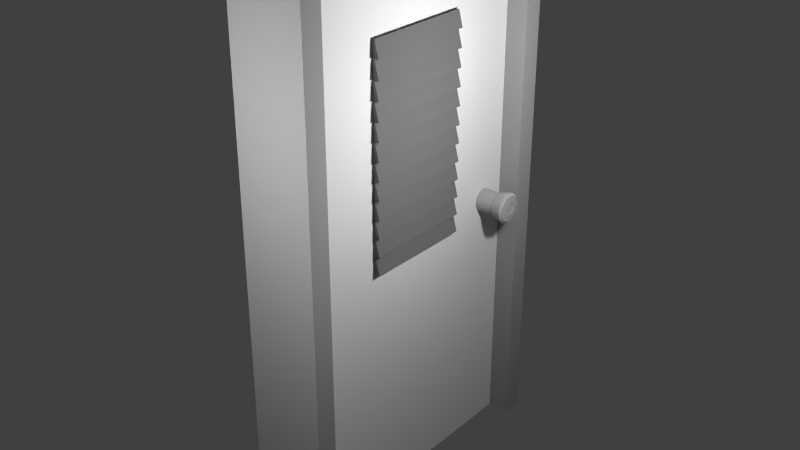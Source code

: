 # Source: LabDoorFlippedNormals.blend  (saved by Blender 2.74.0; exported with 4.5.12 LTS)
import bpy
from mathutils import Matrix  # noqa: F401  (used for matrix-valued properties, if any)

bpy.ops.wm.read_factory_settings(use_empty=True)
scene = bpy.context.scene
scene.name = 'Scene'

# ---- collections
col_collection_1 = bpy.data.collections.new('Collection 1'); scene.collection.children.link(col_collection_1)

# ---- materials (node trees are filled in below, after node groups)
mat_windowshades = bpy.data.materials.new('WindowShades')
mat_windowshades.alpha_threshold = 0.0
mat_windowshades.use_transparent_shadow = False
mat_windowshades.diffuse_color = (0.1734, 0.1734, 0.1734, 1.0)
mat_windowshades.roughness = 0.5
mat_doorknob = bpy.data.materials.new('doorknob')
mat_doorknob.alpha_threshold = 0.0
mat_doorknob.use_transparent_shadow = False
mat_doorknob.diffuse_color = (0.42, 0.42, 0.42, 1.0)
mat_doorknob.roughness = 0.5
mat_maindoor = bpy.data.materials.new('maindoor')
mat_maindoor.alpha_threshold = 0.0
mat_maindoor.use_transparent_shadow = False
mat_maindoor.roughness = 0.5
mat_doorframe = bpy.data.materials.new('doorframe')
mat_doorframe.alpha_threshold = 0.0
mat_doorframe.use_transparent_shadow = False
mat_doorframe.diffuse_color = (0.3672, 0.3672, 0.3672, 1.0)
mat_doorframe.roughness = 0.5

# ---- material node trees

# ---- world
world_world = bpy.data.worlds.new('World'); scene.world = world_world
world_world.color = (0.05088, 0.05088, 0.05088)
world_world.use_sun_shadow = False
world_world.sun_shadow_jitter_overblur = 0.0
world_world.cycles.sampling_method = 'MANUAL'
world_world.cycles.sample_map_resolution = 256

# ---- lights
light_point_004 = bpy.data.lights.new('Point.004', 'POINT')
light_point_004.transmission_factor = 0.0
light_point_004.energy = 100.0
light_point_004.shadow_buffer_clip_start = 0.5
light_point_004.shadow_soft_size = 0.1
light_point_004.shadow_maximum_resolution = 0.006
light_point_004.use_absolute_resolution = True
light_point_004.cycles.use_multiple_importance_sampling = False
light_point_003 = bpy.data.lights.new('Point.003', 'POINT')
light_point_003.transmission_factor = 0.0
light_point_003.energy = 100.0
light_point_003.shadow_buffer_clip_start = 0.5
light_point_003.shadow_soft_size = 0.1
light_point_003.shadow_maximum_resolution = 0.006
light_point_003.use_absolute_resolution = True
light_point_003.cycles.use_multiple_importance_sampling = False
light_point_002 = bpy.data.lights.new('Point.002', 'POINT')
light_point_002.transmission_factor = 0.0
light_point_002.energy = 100.0
light_point_002.shadow_buffer_clip_start = 0.5
light_point_002.shadow_soft_size = 0.1
light_point_002.shadow_maximum_resolution = 0.006
light_point_002.use_absolute_resolution = True
light_point_002.cycles.use_multiple_importance_sampling = False
light_point_001 = bpy.data.lights.new('Point.001', 'POINT')
light_point_001.transmission_factor = 0.0
light_point_001.energy = 100.0
light_point_001.shadow_buffer_clip_start = 0.5
light_point_001.shadow_soft_size = 0.1
light_point_001.shadow_maximum_resolution = 0.006
light_point_001.use_absolute_resolution = True
light_point_001.cycles.use_multiple_importance_sampling = False
light_point = bpy.data.lights.new('Point', 'POINT')
light_point.transmission_factor = 0.0
light_point.energy = 100.0
light_point.shadow_buffer_clip_start = 0.5
light_point.shadow_soft_size = 0.1
light_point.shadow_maximum_resolution = 0.006
light_point.use_absolute_resolution = True
light_point.cycles.use_multiple_importance_sampling = False

# ---- meshes
me_cube_002 = bpy.data.meshes.new('Cube.002')
me_cube_002.from_pydata([(0.1398, 0.4093, -0.09065), (0.1398, 0.4093, 1.498), (0.1428, 0.409, -0.09065), (0.1428, 0.409, 1.498), (0.1456, 0.4082, -0.09065), (0.1456, 0.4082, 1.498), (0.1483, 0.4068, -0.09065), (0.1483, 0.4068, 1.498), (0.1506, 0.4049, -0.09065), (0.1506, 0.4049, 1.498), (0.1525, 0.4026, -0.09065), (0.1525, 0.4026, 1.498), (0.1539, 0.3999, -0.09065), (0.1539, 0.3999, 1.498), (0.1548, 0.3971, -0.09065), (0.1548, 0.3971, 1.498), (0.155, 0.3941, -0.09065), (0.155, 0.3941, 1.498), (0.1548, 0.3911, -0.09065), (0.1548, 0.3911, 1.498), (0.1539, 0.3883, -0.09065), (0.1539, 0.3883, 1.498), (0.1525, 0.3856, -0.09065), (0.1525, 0.3856, 1.498), (0.1506, 0.3833, -0.09065), (0.1506, 0.3833, 1.498), (0.1483, 0.3814, -0.09065), (0.1483, 0.3814, 1.498), (0.1456, 0.38, -0.09065), (0.1456, 0.38, 1.498), (0.1428, 0.3791, -0.09065), (0.1428, 0.3791, 1.498), (0.1398, 0.3788, -0.09065), (0.1398, 0.3788, 1.498), (0.1368, 0.3791, -0.09065), (0.1368, 0.3791, 1.498), (0.134, 0.38, -0.09065), (0.134, 0.38, 1.498), (0.1313, 0.3814, -0.09065), (0.1313, 0.3814, 1.498), (0.129, 0.3833, -0.09065), (0.129, 0.3833, 1.498), (0.1271, 0.3856, -0.09065), (0.1271, 0.3856, 1.498), (0.1257, 0.3883, -0.09065), (0.1257, 0.3883, 1.498), (0.1248, 0.3911, -0.09065), (0.1248, 0.3911, 1.498), (0.1245, 0.3941, -0.09065), (0.1245, 0.3941, 1.498), (0.1248, 0.3971, -0.09065), (0.1248, 0.3971, 1.498), (0.1257, 0.3999, -0.09065), (0.1257, 0.3999, 1.498), (0.1271, 0.4026, -0.09065), (0.1271, 0.4026, 1.498), (0.129, 0.4049, -0.09065), (0.129, 0.4049, 1.498), (0.1313, 0.4068, -0.09065), (0.1313, 0.4068, 1.498), (0.134, 0.4082, -0.09065), (0.134, 0.4082, 1.498), (0.1368, 0.409, -0.09065), (0.1368, 0.409, 1.498), (0.1398, -0.3805, -0.09065), (0.1398, -0.3805, 1.498), (0.1428, -0.3808, -0.09065), (0.1428, -0.3808, 1.498), (0.1456, -0.3817, -0.09065), (0.1456, -0.3817, 1.498), (0.1483, -0.3831, -0.09065), (0.1483, -0.3831, 1.498), (0.1506, -0.385, -0.09065), (0.1506, -0.385, 1.498), (0.1525, -0.3873, -0.09065), (0.1525, -0.3873, 1.498), (0.1539, -0.3899, -0.09065), (0.1539, -0.3899, 1.498), (0.1548, -0.3928, -0.09065), (0.1548, -0.3928, 1.498), (0.155, -0.3957, -0.09065), (0.155, -0.3957, 1.498), (0.1548, -0.3987, -0.09065), (0.1548, -0.3987, 1.498), (0.1539, -0.4016, -0.09065), (0.1539, -0.4016, 1.498), (0.1525, -0.4042, -0.09065), (0.1525, -0.4042, 1.498), (0.1506, -0.4065, -0.09065), (0.1506, -0.4065, 1.498), (0.1483, -0.4084, -0.09065), (0.1483, -0.4084, 1.498), (0.1456, -0.4098, -0.09065), (0.1456, -0.4098, 1.498), (0.1428, -0.4107, -0.09065), (0.1428, -0.4107, 1.498), (0.1398, -0.411, -0.09065), (0.1398, -0.411, 1.498), (0.1368, -0.4107, -0.09065), (0.1368, -0.4107, 1.498), (0.134, -0.4098, -0.09065), (0.134, -0.4098, 1.498), (0.1313, -0.4084, -0.09065), (0.1313, -0.4084, 1.498), (0.129, -0.4065, -0.09065), (0.129, -0.4065, 1.498), (0.1271, -0.4042, -0.09065), (0.1271, -0.4042, 1.498), (0.1257, -0.4016, -0.09065), (0.1257, -0.4016, 1.498), (0.1248, -0.3987, -0.09065), (0.1248, -0.3987, 1.498), (0.1245, -0.3957, -0.09065), (0.1245, -0.3957, 1.498), (0.1248, -0.3928, -0.09065), (0.1248, -0.3928, 1.498), (0.1257, -0.3899, -0.09065), (0.1257, -0.3899, 1.498), (0.1271, -0.3873, -0.09065), (0.1271, -0.3873, 1.498), (0.129, -0.385, -0.09065), (0.129, -0.385, 1.498), (0.1313, -0.3831, -0.09065), (0.1313, -0.3831, 1.498), (0.134, -0.3817, -0.09065), (0.134, -0.3817, 1.498), (0.1368, -0.3808, -0.09065), (0.1368, -0.3808, 1.498), (0.1522, -0.4158, 1.51), (0.1293, -0.4158, 1.503), (0.1522, 0.4158, 1.51), (0.1293, 0.4158, 1.503), (0.1842, -0.4158, 1.39), (0.1613, -0.4158, 1.384), (0.1842, 0.4158, 1.39), (0.1613, 0.4158, 1.384), (0.1515, -0.4158, 1.375), (0.1286, -0.4158, 1.369), (0.1515, 0.4158, 1.375), (0.1286, 0.4158, 1.369), (0.1836, -0.4158, 1.255), (0.1607, -0.4158, 1.249), (0.1836, 0.4158, 1.255), (0.1607, 0.4158, 1.249), (0.1508, -0.4158, 1.24), (0.1279, -0.4158, 1.234), (0.1508, 0.4158, 1.24), (0.1279, 0.4158, 1.234), (0.1829, -0.4158, 1.12), (0.16, -0.4158, 1.114), (0.1829, 0.4158, 1.12), (0.16, 0.4158, 1.114), (0.1501, -0.4158, 1.105), (0.1272, -0.4158, 1.099), (0.1501, 0.4158, 1.105), (0.1272, 0.4158, 1.099), (0.1822, -0.4158, 0.9853), (0.1593, -0.4158, 0.9791), (0.1822, 0.4158, 0.9853), (0.1593, 0.4158, 0.9791), (0.1495, -0.4158, 0.9701), (0.1266, -0.4158, 0.9639), (0.1495, 0.4158, 0.9701), (0.1266, 0.4158, 0.9639), (0.1815, -0.4158, 0.8504), (0.1586, -0.4158, 0.8443), (0.1815, 0.4158, 0.8504), (0.1586, 0.4158, 0.8443), (0.1488, -0.4158, 0.8352), (0.1259, -0.4158, 0.8291), (0.1488, 0.4158, 0.8352), (0.1259, 0.4158, 0.8291), (0.1809, -0.4158, 0.7155), (0.158, -0.4158, 0.7094), (0.1809, 0.4158, 0.7155), (0.158, 0.4158, 0.7094), (0.1481, -0.4158, 0.7003), (0.1252, -0.4158, 0.6942), (0.1481, 0.4158, 0.7003), (0.1252, 0.4158, 0.6942), (0.1802, -0.4158, 0.5806), (0.1573, -0.4158, 0.5745), (0.1802, 0.4158, 0.5806), (0.1573, 0.4158, 0.5745), (0.1474, -0.4158, 0.5655), (0.1245, -0.4158, 0.5593), (0.1474, 0.4158, 0.5655), (0.1245, 0.4158, 0.5593), (0.1795, -0.4158, 0.4458), (0.1566, -0.4158, 0.4396), (0.1795, 0.4158, 0.4458), (0.1566, 0.4158, 0.4396), (0.1468, -0.4158, 0.4306), (0.1238, -0.4158, 0.4244), (0.1468, 0.4158, 0.4306), (0.1238, 0.4158, 0.4244), (0.1788, -0.4158, 0.3109), (0.1559, -0.4158, 0.3048), (0.1788, 0.4158, 0.3109), (0.1559, 0.4158, 0.3048), (0.1461, -0.4158, 0.2957), (0.1232, -0.4158, 0.2896), (0.1461, 0.4158, 0.2957), (0.1232, 0.4158, 0.2896), (0.1781, -0.4158, 0.176), (0.1552, -0.4158, 0.1699), (0.1781, 0.4158, 0.176), (0.1552, 0.4158, 0.1699), (0.1454, -0.4158, 0.1608), (0.1225, -0.4158, 0.1547), (0.1454, 0.4158, 0.1608), (0.1225, 0.4158, 0.1547), (0.1775, -0.4158, 0.04114), (0.1546, -0.4158, 0.035), (0.1775, 0.4158, 0.04114), (0.1546, 0.4158, 0.035), (0.1447, -0.4158, 0.02595), (0.1218, -0.4158, 0.01981), (0.1447, 0.4158, 0.02595), (0.1218, 0.4158, 0.01981), (0.1768, -0.4158, -0.09374), (0.1539, -0.4158, -0.09987), (0.1768, 0.4158, -0.09374), (0.1539, 0.4158, -0.09987), (-0.3655, 0.8783, 0.0), (0.2622, 0.8783, -2.384e-07), (-0.3655, 0.8767, -0.01677), (0.2622, 0.8767, -0.01677), (-0.3655, 0.8718, -0.03289), (0.2622, 0.8718, -0.03289), (-0.3655, 0.8638, -0.04775), (0.2622, 0.8638, -0.04775), (-0.3655, 0.8531, -0.06077), (0.2622, 0.8531, -0.06077), (-0.3655, 0.8401, -0.07146), (0.2622, 0.8401, -0.07146), (-0.3655, 0.8253, -0.0794), (0.2622, 0.8253, -0.0794), (-0.3655, 0.8091, -0.08429), (0.2622, 0.8091, -0.08429), (-0.3655, 0.7924, -0.08594), (0.2622, 0.7924, -0.08594), (-0.3655, 0.7756, -0.08429), (0.2622, 0.7756, -0.08429), (-0.3655, 0.7595, -0.0794), (0.2622, 0.7595, -0.0794), (-0.3655, 0.7446, -0.07146), (0.2622, 0.7446, -0.07146), (-0.3655, 0.7316, -0.06077), (0.2622, 0.7316, -0.06077), (-0.3655, 0.7209, -0.04775), (0.2622, 0.7209, -0.04775), (-0.3655, 0.713, -0.03289), (0.2622, 0.713, -0.03289), (-0.3655, 0.7081, -0.01677), (0.2622, 0.7081, -0.01677), (-0.3655, 0.7064, 0.0), (0.2622, 0.7064, -1.192e-07), (-0.3655, 0.7081, 0.01677), (0.2622, 0.7081, 0.01677), (-0.3655, 0.713, 0.03289), (0.2622, 0.713, 0.03289), (-0.3655, 0.7209, 0.04775), (0.2622, 0.7209, 0.04775), (-0.3655, 0.7316, 0.06077), (0.2622, 0.7316, 0.06077), (-0.3655, 0.7446, 0.07146), (0.2622, 0.7446, 0.07146), (-0.3655, 0.7595, 0.0794), (0.2622, 0.7595, 0.0794), (-0.3655, 0.7756, 0.08429), (0.2622, 0.7756, 0.08429), (-0.3655, 0.7924, 0.08594), (0.2622, 0.7924, 0.08594), (-0.3655, 0.8091, 0.08429), (0.2622, 0.8091, 0.08429), (-0.3655, 0.8253, 0.0794), (0.2622, 0.8253, 0.0794), (-0.3655, 0.8401, 0.07146), (0.2622, 0.8401, 0.07146), (-0.3655, 0.8531, 0.06077), (0.2622, 0.8531, 0.06077), (-0.3655, 0.8638, 0.04775), (0.2622, 0.8638, 0.04775), (-0.3655, 0.8718, 0.03289), (0.2622, 0.8718, 0.03289), (-0.3655, 0.8767, 0.01677), (0.2622, 0.8767, 0.01677), (0.2754, 0.8891, -2.384e-07), (0.2754, 0.8873, -0.01887), (0.2754, 0.8818, -0.03702), (0.2754, 0.8728, -0.05375), (0.2754, 0.8608, -0.06841), (0.2754, 0.8461, -0.08044), (0.2754, 0.8294, -0.08938), (0.2754, 0.8112, -0.09489), (0.2754, 0.7924, -0.09675), (0.2754, 0.7735, -0.09489), (0.2754, 0.7553, -0.08938), (0.2754, 0.7386, -0.08044), (0.2754, 0.724, -0.06841), (0.2754, 0.7119, -0.05375), (0.2754, 0.703, -0.03702), (0.2754, 0.6975, -0.01887), (0.2754, 0.6956, -2.384e-07), (0.2754, 0.6975, 0.01887), (0.2754, 0.703, 0.03702), (0.2754, 0.7119, 0.05375), (0.2754, 0.724, 0.06841), (0.2754, 0.7386, 0.08044), (0.2754, 0.7553, 0.08938), (0.2754, 0.7735, 0.09489), (0.2754, 0.7924, 0.09675), (0.2754, 0.8112, 0.09489), (0.2754, 0.8294, 0.08938), (0.2754, 0.8461, 0.08044), (0.2754, 0.8608, 0.06841), (0.2754, 0.8728, 0.05375), (0.2754, 0.8818, 0.03702), (0.2754, 0.8873, 0.01887), (0.3502, 0.9068, -1.192e-07), (0.3502, 0.9046, -0.02233), (0.3502, 0.8981, -0.04379), (0.3502, 0.8875, -0.06358), (0.3502, 0.8733, -0.08092), (0.3502, 0.8559, -0.09515), (0.3502, 0.8362, -0.1057), (0.3502, 0.8147, -0.1122), (0.3502, 0.7924, -0.1144), (0.3502, 0.77, -0.1122), (0.3502, 0.7486, -0.1057), (0.3502, 0.7288, -0.09515), (0.3502, 0.7115, -0.08092), (0.3502, 0.6972, -0.06358), (0.3502, 0.6866, -0.04379), (0.3502, 0.6801, -0.02233), (0.3502, 0.6779, -1.192e-07), (0.3502, 0.6801, 0.02232), (0.3502, 0.6866, 0.04379), (0.3502, 0.6972, 0.06358), (0.3502, 0.7115, 0.08092), (0.3502, 0.7288, 0.09515), (0.3502, 0.7486, 0.1057), (0.3502, 0.77, 0.1122), (0.3502, 0.7924, 0.1144), (0.3502, 0.8147, 0.1122), (0.3502, 0.8362, 0.1057), (0.3502, 0.8559, 0.09515), (0.3502, 0.8733, 0.08092), (0.3502, 0.8875, 0.06358), (0.3502, 0.8981, 0.04379), (0.3502, 0.9046, 0.02232), (0.367, 0.8901, -2.384e-07), (0.367, 0.8882, -0.01906), (0.367, 0.8827, -0.0374), (0.367, 0.8736, -0.05429), (0.367, 0.8615, -0.0691), (0.367, 0.8467, -0.08125), (0.367, 0.8298, -0.09028), (0.367, 0.8114, -0.09584), (0.367, 0.7924, -0.09772), (0.367, 0.7733, -0.09584), (0.367, 0.755, -0.09028), (0.367, 0.7381, -0.08125), (0.367, 0.7233, -0.0691), (0.367, 0.7111, -0.05429), (0.367, 0.7021, -0.0374), (0.367, 0.6965, -0.01906), (0.367, 0.6947, -2.384e-07), (0.367, 0.6965, 0.01906), (0.367, 0.7021, 0.0374), (0.367, 0.7111, 0.05429), (0.367, 0.7233, 0.0691), (0.367, 0.7381, 0.08125), (0.367, 0.755, 0.09028), (0.367, 0.7733, 0.09584), (0.367, 0.7924, 0.09772), (0.367, 0.8114, 0.09584), (0.367, 0.8298, 0.09028), (0.367, 0.8467, 0.08125), (0.367, 0.8615, 0.0691), (0.367, 0.8736, 0.05429), (0.367, 0.8827, 0.0374), (0.367, 0.8882, 0.01906), (0.3723, 0.8357, -2.384e-07), (0.3723, 0.8348, -0.008447), (0.3723, 0.8324, -0.01657), (0.3723, 0.8284, -0.02405), (0.3723, 0.823, -0.03062), (0.3723, 0.8164, -0.036), (0.3723, 0.8089, -0.04), (0.3723, 0.8008, -0.04246), (0.3723, 0.7924, -0.0433), (0.3723, 0.7839, -0.04246), (0.3723, 0.7758, -0.04), (0.3723, 0.7683, -0.036), (0.3723, 0.7618, -0.03062), (0.3723, 0.7564, -0.02405), (0.3723, 0.7524, -0.01657), (0.3723, 0.7499, -0.008447), (0.3723, 0.7491, -2.384e-07), (0.3723, 0.7499, 0.008446), (0.3723, 0.7524, 0.01657), (0.3723, 0.7564, 0.02405), (0.3723, 0.7618, 0.03061), (0.3723, 0.7683, 0.036), (0.3723, 0.7758, 0.04), (0.3723, 0.7839, 0.04246), (0.3723, 0.7924, 0.0433), (0.3723, 0.8008, 0.04246), (0.3723, 0.8089, 0.04), (0.3723, 0.8164, 0.036), (0.3723, 0.823, 0.03061), (0.3723, 0.8284, 0.02405), (0.3723, 0.8324, 0.01657), (0.3723, 0.8348, 0.008446), (0.3679, 0.8271, -2.384e-07), (0.3679, 0.8265, -0.006782), (0.3679, 0.8245, -0.0133), (0.3679, 0.8213, -0.01931), (0.3679, 0.817, -0.02458), (0.3679, 0.8117, -0.0289), (0.3679, 0.8057, -0.03212), (0.3679, 0.7992, -0.03409), (0.3679, 0.7924, -0.03476), (0.3679, 0.7856, -0.03409), (0.3679, 0.7791, -0.03212), (0.3679, 0.7731, -0.0289), (0.3679, 0.7678, -0.02458), (0.3679, 0.7635, -0.01931), (0.3679, 0.7603, -0.0133), (0.3679, 0.7583, -0.006782), (0.3679, 0.7576, -2.384e-07), (0.3679, 0.7583, 0.006782), (0.3679, 0.7603, 0.0133), (0.3679, 0.7635, 0.01931), (0.3679, 0.7678, 0.02458), (0.3679, 0.7731, 0.0289), (0.3679, 0.7791, 0.03212), (0.3679, 0.7856, 0.03409), (0.3679, 0.7924, 0.03476), (0.3679, 0.7992, 0.03409), (0.3679, 0.8057, 0.03212), (0.3679, 0.8117, 0.0289), (0.3679, 0.817, 0.02458), (0.3679, 0.8213, 0.01931), (0.3679, 0.8245, 0.0133), (0.3679, 0.8265, 0.006782), (-0.1271, -1.0, -1.94), (-0.1271, -1.0, 1.94), (-0.1271, 1.0, -1.94), (-0.1271, 1.0, 1.94), (0.1271, -1.0, -1.94), (0.1271, -1.0, 1.94), (0.1271, 1.0, -1.94), (0.1271, 1.0, 1.94), (-0.1271, -1.0, 2.063), (-0.1271, 1.0, 2.063), (0.1271, 1.0, 2.063), (0.1271, -1.0, 2.063), (-0.1271, -1.156, -1.94), (-0.1271, -1.156, 1.94), (-0.1271, 1.156, 1.94), (-0.1271, 1.156, -1.94), (0.1271, 1.156, 1.94), (0.1271, 1.156, -1.94), (0.1271, -1.156, 1.94), (0.1271, -1.156, -1.94), (-0.291, -1.0, 1.94), (-0.291, 1.0, 1.94), (0.291, 1.0, 1.94), (0.291, -1.0, 1.94), (-0.291, -1.0, 2.063), (-0.291, 1.0, 2.063), (0.291, 1.0, 2.063), (0.291, -1.0, 2.063), (-0.2891, 1.0, 1.94), (-0.2891, 1.0, -1.94), (0.2891, 1.0, 1.94), (0.2891, 1.0, -1.94), (-0.2891, 1.156, 1.94), (-0.2891, 1.156, -1.94), (0.2891, 1.156, 1.94), (0.2891, 1.156, -1.94), (-0.288, -1.0, -1.94), (-0.288, -1.0, 1.94), (0.288, -1.0, 1.94), (0.288, -1.0, -1.94), (-0.288, -1.156, -1.94), (-0.288, -1.156, 1.94), (0.288, -1.156, 1.94), (0.288, -1.156, -1.94), (0.1271, 0.3964, 1.494), (0.1271, 0.3964, -0.04335), (0.1271, -0.3964, 1.494), (0.1271, -0.3964, -0.04335), (0.05283, 0.3964, 1.494), (0.05283, 0.3964, -0.04335), (0.05283, -0.3964, 1.494), (0.05283, -0.3964, -0.04335)], [], [(0, 1, 3, 2), (2, 3, 5, 4), (4, 5, 7, 6), (6, 7, 9, 8), (8, 9, 11, 10), (10, 11, 13, 12), (12, 13, 15, 14), (14, 15, 17, 16), (16, 17, 19, 18), (18, 19, 21, 20), (20, 21, 23, 22), (22, 23, 25, 24), (24, 25, 27, 26), (26, 27, 29, 28), (28, 29, 31, 30), (30, 31, 33, 32), (32, 33, 35, 34), (34, 35, 37, 36), (36, 37, 39, 38), (38, 39, 41, 40), (40, 41, 43, 42), (42, 43, 45, 44), (44, 45, 47, 46), (46, 47, 49, 48), (48, 49, 51, 50), (50, 51, 53, 52), (52, 53, 55, 54), (54, 55, 57, 56), (56, 57, 59, 58), (58, 59, 61, 60), (3, 1, 63, 61, 59, 57, 55, 53, 51, 49, 47, 45, 43, 41, 39, 37, 35, 33, 31, 29, 27, 25, 23, 21, 19, 17, 15, 13, 11, 9, 7, 5), (62, 63, 1, 0), (60, 61, 63, 62), (0, 2, 4, 6, 8, 10, 12, 14, 16, 18, 20, 22, 24, 26, 28, 30, 32, 34, 36, 38, 40, 42, 44, 46, 48, 50, 52, 54, 56, 58, 60, 62), (64, 65, 67, 66), (66, 67, 69, 68), (68, 69, 71, 70), (70, 71, 73, 72), (72, 73, 75, 74), (74, 75, 77, 76), (76, 77, 79, 78), (78, 79, 81, 80), (80, 81, 83, 82), (82, 83, 85, 84), (84, 85, 87, 86), (86, 87, 89, 88), (88, 89, 91, 90), (90, 91, 93, 92), (92, 93, 95, 94), (94, 95, 97, 96), (96, 97, 99, 98), (98, 99, 101, 100), (100, 101, 103, 102), (102, 103, 105, 104), (104, 105, 107, 106), (106, 107, 109, 108), (108, 109, 111, 110), (110, 111, 113, 112), (112, 113, 115, 114), (114, 115, 117, 116), (116, 117, 119, 118), (118, 119, 121, 120), (120, 121, 123, 122), (122, 123, 125, 124), (67, 65, 127, 125, 123, 121, 119, 117, 115, 113, 111, 109, 107, 105, 103, 101, 99, 97, 95, 93, 91, 89, 87, 85, 83, 81, 79, 77, 75, 73, 71, 69), (126, 127, 65, 64), (124, 125, 127, 126), (64, 66, 68, 70, 72, 74, 76, 78, 80, 82, 84, 86, 88, 90, 92, 94, 96, 98, 100, 102, 104, 106, 108, 110, 112, 114, 116, 118, 120, 122, 124, 126), (129, 128, 130, 131), (131, 130, 134, 135), (135, 134, 132, 133), (133, 132, 128, 129), (128, 132, 134, 130), (133, 129, 131, 135), (137, 136, 138, 139), (139, 138, 142, 143), (143, 142, 140, 141), (141, 140, 136, 137), (136, 140, 142, 138), (141, 137, 139, 143), (145, 144, 146, 147), (147, 146, 150, 151), (151, 150, 148, 149), (149, 148, 144, 145), (144, 148, 150, 146), (149, 145, 147, 151), (153, 152, 154, 155), (155, 154, 158, 159), (159, 158, 156, 157), (157, 156, 152, 153), (152, 156, 158, 154), (157, 153, 155, 159), (161, 160, 162, 163), (163, 162, 166, 167), (167, 166, 164, 165), (165, 164, 160, 161), (160, 164, 166, 162), (165, 161, 163, 167), (169, 168, 170, 171), (171, 170, 174, 175), (175, 174, 172, 173), (173, 172, 168, 169), (168, 172, 174, 170), (173, 169, 171, 175), (177, 176, 178, 179), (179, 178, 182, 183), (183, 182, 180, 181), (181, 180, 176, 177), (176, 180, 182, 178), (181, 177, 179, 183), (185, 184, 186, 187), (187, 186, 190, 191), (191, 190, 188, 189), (189, 188, 184, 185), (184, 188, 190, 186), (189, 185, 187, 191), (193, 192, 194, 195), (195, 194, 198, 199), (199, 198, 196, 197), (197, 196, 192, 193), (192, 196, 198, 194), (197, 193, 195, 199), (201, 200, 202, 203), (203, 202, 206, 207), (207, 206, 204, 205), (205, 204, 200, 201), (200, 204, 206, 202), (205, 201, 203, 207), (209, 208, 210, 211), (211, 210, 214, 215), (215, 214, 212, 213), (213, 212, 208, 209), (208, 212, 214, 210), (213, 209, 211, 215), (217, 216, 218, 219), (219, 218, 222, 223), (223, 222, 220, 221), (221, 220, 216, 217), (216, 220, 222, 218), (221, 217, 219, 223), (224, 225, 227, 226), (226, 227, 229, 228), (228, 229, 231, 230), (230, 231, 233, 232), (232, 233, 235, 234), (234, 235, 237, 236), (236, 237, 239, 238), (238, 239, 241, 240), (240, 241, 243, 242), (242, 243, 245, 244), (244, 245, 247, 246), (246, 247, 249, 248), (248, 249, 251, 250), (250, 251, 253, 252), (252, 253, 255, 254), (254, 255, 257, 256), (256, 257, 259, 258), (258, 259, 261, 260), (260, 261, 263, 262), (262, 263, 265, 264), (264, 265, 267, 266), (266, 267, 269, 268), (268, 269, 271, 270), (270, 271, 273, 272), (272, 273, 275, 274), (274, 275, 277, 276), (276, 277, 279, 278), (278, 279, 281, 280), (280, 281, 283, 282), (282, 283, 285, 284), (279, 277, 314, 315), (286, 287, 225, 224), (284, 285, 287, 286), (224, 226, 228, 230, 232, 234, 236, 238, 240, 242, 244, 246, 248, 250, 252, 254, 256, 258, 260, 262, 264, 266, 268, 270, 272, 274, 276, 278, 280, 282, 284, 286), (317, 316, 348, 349), (235, 233, 292, 293), (257, 255, 303, 304), (285, 283, 317, 318), (263, 261, 306, 307), (227, 225, 288, 289), (241, 239, 295, 296), (269, 267, 309, 310), (247, 245, 298, 299), (275, 273, 312, 313), (231, 229, 290, 291), (253, 251, 301, 302), (281, 279, 315, 316), (259, 257, 304, 305), (237, 235, 293, 294), (287, 285, 318, 319), (265, 263, 307, 308), (243, 241, 296, 297), (271, 269, 310, 311), (249, 247, 299, 300), (277, 275, 313, 314), (233, 231, 291, 292), (255, 253, 302, 303), (283, 281, 316, 317), (261, 259, 305, 306), (239, 237, 294, 295), (225, 287, 319, 288), (267, 265, 308, 309), (245, 243, 297, 298), (273, 271, 311, 312), (229, 227, 289, 290), (251, 249, 300, 301), (351, 350, 382, 383), (306, 305, 337, 338), (295, 294, 326, 327), (315, 314, 346, 347), (293, 292, 324, 325), (304, 303, 335, 336), (313, 312, 344, 345), (291, 290, 322, 323), (302, 301, 333, 334), (311, 310, 342, 343), (289, 288, 320, 321), (300, 299, 331, 332), (288, 319, 351, 320), (309, 308, 340, 341), (298, 297, 329, 330), (318, 317, 349, 350), (307, 306, 338, 339), (296, 295, 327, 328), (316, 315, 347, 348), (305, 304, 336, 337), (294, 293, 325, 326), (314, 313, 345, 346), (292, 291, 323, 324), (303, 302, 334, 335), (312, 311, 343, 344), (290, 289, 321, 322), (301, 300, 332, 333), (310, 309, 341, 342), (299, 298, 330, 331), (319, 318, 350, 351), (308, 307, 339, 340), (297, 296, 328, 329), (374, 373, 405, 406), (340, 339, 371, 372), (329, 328, 360, 361), (349, 348, 380, 381), (338, 337, 369, 370), (327, 326, 358, 359), (347, 346, 378, 379), (325, 324, 356, 357), (336, 335, 367, 368), (345, 344, 376, 377), (323, 322, 354, 355), (334, 333, 365, 366), (343, 342, 374, 375), (321, 320, 352, 353), (332, 331, 363, 364), (320, 351, 383, 352), (341, 340, 372, 373), (330, 329, 361, 362), (350, 349, 381, 382), (339, 338, 370, 371), (328, 327, 359, 360), (348, 347, 379, 380), (337, 336, 368, 369), (326, 325, 357, 358), (346, 345, 377, 378), (324, 323, 355, 356), (335, 334, 366, 367), (344, 343, 375, 376), (322, 321, 353, 354), (333, 332, 364, 365), (342, 341, 373, 374), (331, 330, 362, 363), (408, 407, 439, 440), (363, 362, 394, 395), (383, 382, 414, 415), (372, 371, 403, 404), (361, 360, 392, 393), (381, 380, 412, 413), (370, 369, 401, 402), (359, 358, 390, 391), (379, 378, 410, 411), (357, 356, 388, 389), (368, 367, 399, 400), (377, 376, 408, 409), (355, 354, 386, 387), (366, 365, 397, 398), (375, 374, 406, 407), (353, 352, 384, 385), (364, 363, 395, 396), (352, 383, 415, 384), (373, 372, 404, 405), (362, 361, 393, 394), (382, 381, 413, 414), (371, 370, 402, 403), (360, 359, 391, 392), (380, 379, 411, 412), (369, 368, 400, 401), (358, 357, 389, 390), (378, 377, 409, 410), (356, 355, 387, 388), (367, 366, 398, 399), (376, 375, 407, 408), (354, 353, 385, 386), (365, 364, 396, 397), (417, 416, 447, 446, 445, 444, 443, 442, 441, 440, 439, 438, 437, 436, 435, 434, 433, 432, 431, 430, 429, 428, 427, 426, 425, 424, 423, 422, 421, 420, 419, 418), (386, 385, 417, 418), (397, 396, 428, 429), (406, 405, 437, 438), (395, 394, 426, 427), (415, 414, 446, 447), (404, 403, 435, 436), (393, 392, 424, 425), (413, 412, 444, 445), (402, 401, 433, 434), (391, 390, 422, 423), (411, 410, 442, 443), (389, 388, 420, 421), (400, 399, 431, 432), (409, 408, 440, 441), (387, 386, 418, 419), (398, 397, 429, 430), (407, 406, 438, 439), (385, 384, 416, 417), (396, 395, 427, 428), (384, 415, 447, 416), (405, 404, 436, 437), (394, 393, 425, 426), (414, 413, 445, 446), (403, 402, 434, 435), (392, 391, 423, 424), (412, 411, 443, 444), (401, 400, 432, 433), (390, 389, 421, 422), (410, 409, 441, 442), (388, 387, 419, 420), (399, 398, 430, 431), (449, 451, 450, 448), (453, 449, 461, 466), (452, 454, 493, 495), (448, 452, 467, 460), (448, 450, 454, 452), (449, 453, 459, 456), (459, 458, 457, 456), (455, 458, 474, 470), (455, 451, 457, 458), (457, 451, 469, 473), (462, 464, 465, 463), (466, 461, 460, 467), (453, 466, 490, 486), (454, 450, 463, 465), (464, 455, 478, 482), (451, 455, 464, 462), (451, 462, 480, 476), (461, 449, 485, 489), (471, 470, 474, 475), (469, 468, 472, 473), (459, 453, 471, 475), (449, 456, 472, 468), (458, 459, 475, 474), (456, 457, 473, 472), (453, 455, 470, 471), (451, 449, 468, 469), (478, 479, 483, 482), (477, 476, 480, 481), (463, 450, 477, 481), (454, 465, 483, 479), (465, 464, 482, 483), (462, 463, 481, 480), (455, 454, 479, 478), (450, 451, 476, 477), (487, 486, 490, 491), (485, 484, 488, 489), (467, 452, 487, 491), (448, 460, 488, 484), (466, 467, 491, 490), (460, 461, 489, 488), (452, 453, 486, 487), (449, 448, 484, 485), (473, 457, 458, 474, 482, 464, 462, 480), (478, 482, 474, 470), (469, 473, 480, 476), (475, 459, 456, 472, 489, 461, 466, 490), (471, 475, 490, 486), (472, 468, 485, 489), (495, 493, 497, 499), (453, 452, 495, 494), (455, 453, 494, 492), (454, 455, 492, 493), (496, 498, 499, 497), (494, 495, 499, 498), (492, 494, 498, 496), (493, 492, 496, 497)])
me_cube_002.polygons.foreach_set('material_index', [0, 0, 0, 0, 0, 0, 0, 0, 0, 0, 0, 0, 0, 0, 0, 0, 0, 0, 0, 0, 0, 0, 0, 0, 0, 0, 0, 0, 0, 0, 0, 0, 0, 0, 0, 0, 0, 0, 0, 0, 0, 0, 0, 0, 0, 0, 0, 0, 0, 0, 0, 0, 0, 0, 0, 0, 0, 0, 0, 0, 0, 0, 0, 0, 0, 0, 0, 0, 0, 0, 0, 0, 0, 0, 0, 0, 0, 0, 0, 0, 0, 0, 0, 0, 0, 0, 0, 0, 0, 0, 0, 0, 0, 0, 0, 0, 0, 0, 0, 0, 0, 0, 0, 0, 0, 0, 0, 0, 0, 0, 0, 0, 0, 0, 0, 0, 0, 0, 0, 0, 0, 0, 0, 0, 0, 0, 0, 0, 0, 0, 0, 0, 0, 0, 0, 0, 0, 0, 0, 0, 1, 1, 1, 1, 1, 1, 1, 1, 1, 1, 1, 1, 1, 1, 1, 1, 1, 1, 1, 1, 1, 1, 1, 1, 1, 1, 1, 1, 1, 1, 1, 1, 1, 1, 1, 1, 1, 1, 1, 1, 1, 1, 1, 1, 1, 1, 1, 1, 1, 1, 1, 1, 1, 1, 1, 1, 1, 1, 1, 1, 1, 1, 1, 1, 1, 1, 1, 1, 1, 1, 1, 1, 1, 1, 1, 1, 1, 1, 1, 1, 1, 1, 1, 1, 1, 1, 1, 1, 1, 1, 1, 1, 1, 1, 1, 1, 1, 1, 1, 1, 1, 1, 1, 1, 1, 1, 1, 1, 1, 1, 1, 1, 1, 1, 1, 1, 1, 1, 1, 1, 1, 1, 1, 1, 1, 1, 1, 1, 1, 1, 1, 1, 1, 1, 1, 1, 1, 1, 1, 1, 1, 1, 1, 1, 1, 1, 1, 1, 1, 1, 1, 1, 1, 1, 1, 1, 1, 1, 1, 1, 1, 1, 1, 1, 1, 1, 1, 1, 1, 1, 1, 1, 1, 1, 1, 1, 1, 1, 1, 1, 1, 1, 1, 1, 1, 1, 1, 1, 1, 1, 1, 1, 1, 1, 2, 3, 2, 3, 2, 3, 3, 3, 3, 3, 3, 3, 3, 3, 3, 3, 3, 3, 3, 3, 3, 3, 3, 3, 3, 3, 3, 3, 3, 3, 3, 3, 3, 3, 3, 3, 3, 3, 3, 3, 3, 3, 3, 3, 3, 3, 3, 3, 2, 2, 2, 2, 2, 2, 2, 2])
_uv = me_cube_002.uv_layers.new(name='UVMap')
_uv.uv.foreach_set('vector', [0.6132, 2.501e-08, 0.6132, 0.3333, 0.5712, 0.3333, 0.5712, 0.0, 0.5712, 0.0, 0.5712, 0.3333, 0.53, 0.3333, 0.53, 2.501e-08, 0.53, 2.501e-08, 0.53, 0.3333, 0.4912, 0.3333, 0.4912, 2.501e-08, 0.4912, 2.501e-08, 0.4912, 0.3333, 0.4562, 0.3333, 0.4562, 2.501e-08, 0.4562, 2.501e-08, 0.4562, 0.3333, 0.4265, 0.3333, 0.4265, 3.752e-08, 1.0, 0.3333, 1.0, 0.6667, 0.9651, 0.6667, 0.9651, 0.3333, 0.9651, 0.3333, 0.9651, 0.6667, 0.9263, 0.6667, 0.9263, 0.3333, 0.9263, 0.3333, 0.9263, 0.6667, 0.8851, 0.6667, 0.8851, 0.3333, 0.8851, 0.3333, 0.8851, 0.6667, 0.8431, 0.6667, 0.8431, 0.3333, 0.8431, 0.3333, 0.8431, 0.6667, 0.8019, 0.6667, 0.8019, 0.3333, 0.8019, 0.3333, 0.8019, 0.6667, 0.763, 0.6667, 0.763, 0.3333, 0.763, 0.3333, 0.763, 0.6667, 0.7281, 0.6667, 0.7281, 0.3333, 0.4265, 0.6667, 0.4265, 0.3333, 0.4614, 0.3333, 0.4614, 0.6667, 0.4614, 0.6667, 0.4614, 0.3333, 0.5003, 0.3333, 0.5003, 0.6667, 0.5003, 0.6667, 0.5003, 0.3333, 0.5415, 0.3333, 0.5415, 0.6667, 0.5415, 0.6667, 0.5415, 0.3333, 0.5835, 0.3333, 0.5835, 0.6667, 0.5835, 0.6667, 0.5835, 0.3333, 0.6247, 0.3333, 0.6247, 0.6667, 0.6247, 0.6667, 0.6247, 0.3333, 0.6635, 0.3333, 0.6635, 0.6667, 0.6635, 0.6667, 0.6635, 0.3333, 0.6984, 0.3333, 0.6984, 0.6667, 0.6984, 0.6667, 0.6984, 0.3333, 0.7281, 0.3333, 0.7281, 0.6667, 0.4265, 1.0, 0.4265, 0.6667, 0.4614, 0.6667, 0.4614, 1.0, 0.4614, 1.0, 0.4614, 0.6667, 0.5003, 0.6667, 0.5003, 1.0, 0.5003, 1.0, 0.5003, 0.6667, 0.5415, 0.6667, 0.5415, 1.0, 0.5415, 1.0, 0.5415, 0.6667, 0.5835, 0.6667, 0.5835, 1.0, 0.5835, 1.0, 0.5835, 0.6667, 0.6247, 0.6667, 0.6247, 1.0, 0.6247, 1.0, 0.6247, 0.6667, 0.6635, 0.6667, 0.6635, 1.0, 0.6635, 1.0, 0.6635, 0.6667, 0.6984, 0.6667, 0.6984, 1.0, 0.6984, 1.0, 0.6984, 0.6667, 0.7281, 0.6667, 0.7281, 1.0, 0.7578, 2.501e-08, 0.7578, 0.3333, 0.7281, 0.3333, 0.7281, 2.501e-08, 0.7281, 2.501e-08, 0.7281, 0.3333, 0.6932, 0.3333, 0.6932, 1.251e-08, 0.1923, 0.8353, 0.1511, 0.8273, 0.1122, 0.8115, 0.07731, 0.7887, 0.04761, 0.7596, 0.02427, 0.7254, 0.008195, 0.6874, 3.832e-08, 0.647, 0.0, 0.6059, 0.008195, 0.5656, 0.02427, 0.5276, 0.04761, 0.4934, 0.07731, 0.4643, 0.1122, 0.4414, 0.1511, 0.4257, 0.1923, 0.4176, 0.2343, 0.4176, 0.2755, 0.4257, 0.3143, 0.4414, 0.3492, 0.4643, 0.3789, 0.4934, 0.4022, 0.5276, 0.4183, 0.5656, 0.4265, 0.6059, 0.4265, 0.647, 0.4183, 0.6874, 0.4022, 0.7254, 0.3789, 0.7596, 0.3492, 0.7887, 0.3143, 0.8115, 0.2755, 0.8273, 0.2343, 0.8353, 0.6544, 1.251e-08, 0.6544, 0.3333, 0.6132, 0.3333, 0.6132, 2.501e-08, 0.6932, 1.251e-08, 0.6932, 0.3333, 0.6544, 0.3333, 0.6544, 1.251e-08, 0.1122, 0.3939, 0.07731, 0.371, 0.04761, 0.3419, 0.02427, 0.3077, 0.008195, 0.2697, 2.555e-08, 0.2294, 0.0, 0.1883, 0.008195, 0.1479, 0.02427, 0.1099, 0.04761, 0.07571, 0.07731, 0.04662, 0.1122, 0.02377, 0.1511, 0.008025, 0.1923, 2.501e-08, 0.2343, 0.0, 0.2755, 0.008025, 0.3143, 0.02377, 0.3492, 0.04662, 0.3789, 0.07571, 0.4022, 0.1099, 0.4183, 0.1479, 0.4265, 0.1883, 0.4265, 0.2294, 0.4183, 0.2697, 0.4022, 0.3077, 0.3789, 0.3419, 0.3492, 0.371, 0.3143, 0.3939, 0.2755, 0.4096, 0.2343, 0.4176, 0.1923, 0.4176, 0.1511, 0.4096, 0.0, 0.0, 1.0, 0.0, 1.0, 1.0, 0.0, 1.0, 0.0, 0.0, 1.0, 0.0, 1.0, 1.0, 0.0, 1.0, 0.0, 0.0, 1.0, 0.0, 1.0, 1.0, 0.0, 1.0, 0.0, 0.0, 1.0, 0.0, 1.0, 1.0, 0.0, 1.0, 0.0, 0.0, 1.0, 0.0, 1.0, 1.0, 0.0, 1.0, 0.0, 0.0, 1.0, 0.0, 1.0, 1.0, 0.0, 1.0, 0.0, 0.0, 1.0, 0.0, 1.0, 1.0, 0.0, 1.0, 0.0, 0.0, 1.0, 0.0, 1.0, 1.0, 0.0, 1.0, 0.0, 0.0, 1.0, 0.0, 1.0, 1.0, 0.0, 1.0, 0.0, 0.0, 1.0, 0.0, 1.0, 1.0, 0.0, 1.0, 0.0, 0.0, 1.0, 0.0, 1.0, 1.0, 0.0, 1.0, 0.0, 0.0, 1.0, 0.0, 1.0, 1.0, 0.0, 1.0, 0.0, 0.0, 1.0, 0.0, 1.0, 1.0, 0.0, 1.0, 0.0, 0.0, 1.0, 0.0, 1.0, 1.0, 0.0, 1.0, 0.0, 0.0, 1.0, 0.0, 1.0, 1.0, 0.0, 1.0, 0.0, 0.0, 1.0, 0.0, 1.0, 1.0, 0.0, 1.0, 0.0, 0.0, 1.0, 0.0, 1.0, 1.0, 0.0, 1.0, 0.0, 0.0, 1.0, 0.0, 1.0, 1.0, 0.0, 1.0, 0.0, 0.0, 1.0, 0.0, 1.0, 1.0, 0.0, 1.0, 0.0, 0.0, 1.0, 0.0, 1.0, 1.0, 0.0, 1.0, 0.0, 0.0, 1.0, 0.0, 1.0, 1.0, 0.0, 1.0, 0.0, 0.0, 1.0, 0.0, 1.0, 1.0, 0.0, 1.0, 0.0, 0.0, 1.0, 0.0, 1.0, 1.0, 0.0, 1.0, 0.0, 0.0, 1.0, 0.0, 1.0, 1.0, 0.0, 1.0, 0.0, 0.0, 1.0, 0.0, 1.0, 1.0, 0.0, 1.0, 0.0, 0.0, 1.0, 0.0, 1.0, 1.0, 0.0, 1.0, 0.0, 0.0, 1.0, 0.0, 1.0, 1.0, 0.0, 1.0, 0.0, 0.0, 1.0, 0.0, 1.0, 1.0, 0.0, 1.0, 0.0, 0.0, 1.0, 0.0, 1.0, 1.0, 0.0, 1.0, 0.0, 0.0, 1.0, 0.0, 1.0, 1.0, 0.0, 1.0, 0.5, 1.0, 0.5975, 0.9904, 0.6913, 0.9619, 0.7778, 0.9157, 0.8536, 0.8536, 0.9157, 0.7778, 0.9619, 0.6913, 0.9904, 0.5975, 1.0, 0.5, 0.9904, 0.4025, 0.9619, 0.3087, 0.9157, 0.2222, 0.8536, 0.1464, 0.7778, 0.08427, 0.6913, 0.03806, 0.5975, 0.009607, 0.5, 0.0, 0.4025, 0.009607, 0.3087, 0.03806, 0.2222, 0.08427, 0.1464, 0.1464, 0.08426, 0.2222, 0.03806, 0.3087, 0.009607, 0.4025, 0.0, 0.5, 0.009607, 0.5975, 0.03806, 0.6913, 0.08427, 0.7778, 0.1464, 0.8536, 0.2222, 0.9157, 0.3087, 0.9619, 0.4025, 0.9904, 0.0, 0.0, 1.0, 0.0, 1.0, 1.0, 0.0, 1.0, 0.0, 0.0, 1.0, 0.0, 1.0, 1.0, 0.0, 1.0, 0.5, 1.0, 0.5975, 0.9904, 0.6913, 0.9619, 0.7778, 0.9157, 0.8536, 0.8536, 0.9157, 0.7778, 0.9619, 0.6913, 0.9904, 0.5975, 1.0, 0.5, 0.9904, 0.4025, 0.9619, 0.3087, 0.9157, 0.2222, 0.8536, 0.1464, 0.7778, 0.08427, 0.6913, 0.03806, 0.5975, 0.009607, 0.5, 0.0, 0.4025, 0.009607, 0.3087, 0.03806, 0.2222, 0.08427, 0.1464, 0.1464, 0.08426, 0.2222, 0.03806, 0.3087, 0.009607, 0.4025, 0.0, 0.5, 0.009607, 0.5975, 0.03806, 0.6913, 0.08427, 0.7778, 0.1464, 0.8536, 0.2222, 0.9157, 0.3087, 0.9619, 0.4025, 0.9904, 0.3333, 0.3333, 0.6667, 0.3333, 0.6667, 0.0, 0.3333, 3.974e-08, 3.974e-08, 0.6667, 0.3333, 0.6667, 0.3333, 0.3333, 0.0, 0.3333, 1.291e-07, 0.3333, 0.3333, 0.3333, 0.3333, 0.0, 0.0, 8.941e-08, 0.3333, 0.3333, 0.3333, 0.6667, 0.6667, 0.6667, 0.6667, 0.3333, 1.0, 0.0, 0.6667, 2.98e-08, 0.6667, 0.3333, 1.0, 0.3333, 0.0, 0.6667, 4.967e-08, 1.0, 0.3333, 1.0, 0.3333, 0.6667, 0.3333, 0.3333, 0.6667, 0.3333, 0.6667, 0.0, 0.3333, 3.974e-08, 3.974e-08, 0.6667, 0.3333, 0.6667, 0.3333, 0.3333, 0.0, 0.3333, 1.291e-07, 0.3333, 0.3333, 0.3333, 0.3333, 0.0, 0.0, 8.941e-08, 0.3333, 0.3333, 0.3333, 0.6667, 0.6667, 0.6667, 0.6667, 0.3333, 1.0, 0.0, 0.6667, 2.98e-08, 0.6667, 0.3333, 1.0, 0.3333, 0.0, 0.6667, 4.967e-08, 1.0, 0.3333, 1.0, 0.3333, 0.6667, 0.3333, 0.3333, 0.6667, 0.3333, 0.6667, 0.0, 0.3333, 3.974e-08, 3.974e-08, 0.6667, 0.3333, 0.6667, 0.3333, 0.3333, 0.0, 0.3333, 1.291e-07, 0.3333, 0.3333, 0.3333, 0.3333, 0.0, 0.0, 8.941e-08, 0.3333, 0.3333, 0.3333, 0.6667, 0.6667, 0.6667, 0.6667, 0.3333, 1.0, 0.0, 0.6667, 2.98e-08, 0.6667, 0.3333, 1.0, 0.3333, 0.0, 0.6667, 4.967e-08, 1.0, 0.3333, 1.0, 0.3333, 0.6667, 0.3333, 0.3333, 0.6667, 0.3333, 0.6667, 0.0, 0.3333, 3.974e-08, 3.974e-08, 0.6667, 0.3333, 0.6667, 0.3333, 0.3333, 0.0, 0.3333, 1.291e-07, 0.3333, 0.3333, 0.3333, 0.3333, 0.0, 0.0, 8.941e-08, 0.3333, 0.3333, 0.3333, 0.6667, 0.6667, 0.6667, 0.6667, 0.3333, 1.0, 0.0, 0.6667, 2.98e-08, 0.6667, 0.3333, 1.0, 0.3333, 0.0, 0.6667, 4.967e-08, 1.0, 0.3333, 1.0, 0.3333, 0.6667, 0.3333, 0.3333, 0.6667, 0.3333, 0.6667, 0.0, 0.3333, 3.974e-08, 3.974e-08, 0.6667, 0.3333, 0.6667, 0.3333, 0.3333, 0.0, 0.3333, 1.291e-07, 0.3333, 0.3333, 0.3333, 0.3333, 0.0, 0.0, 8.941e-08, 0.3333, 0.3333, 0.3333, 0.6667, 0.6667, 0.6667, 0.6667, 0.3333, 1.0, 0.0, 0.6667, 2.98e-08, 0.6667, 0.3333, 1.0, 0.3333, 0.0, 0.6667, 4.967e-08, 1.0, 0.3333, 1.0, 0.3333, 0.6667, 0.3333, 0.3333, 0.6667, 0.3333, 0.6667, 0.0, 0.3333, 3.974e-08, 3.974e-08, 0.6667, 0.3333, 0.6667, 0.3333, 0.3333, 0.0, 0.3333, 1.291e-07, 0.3333, 0.3333, 0.3333, 0.3333, 0.0, 0.0, 8.941e-08, 0.3333, 0.3333, 0.3333, 0.6667, 0.6667, 0.6667, 0.6667, 0.3333, 1.0, 0.0, 0.6667, 2.98e-08, 0.6667, 0.3333, 1.0, 0.3333, 0.0, 0.6667, 4.967e-08, 1.0, 0.3333, 1.0, 0.3333, 0.6667, 0.3333, 0.3333, 0.6667, 0.3333, 0.6667, 0.0, 0.3333, 3.974e-08, 3.974e-08, 0.6667, 0.3333, 0.6667, 0.3333, 0.3333, 0.0, 0.3333, 1.291e-07, 0.3333, 0.3333, 0.3333, 0.3333, 0.0, 0.0, 8.941e-08, 0.3333, 0.3333, 0.3333, 0.6667, 0.6667, 0.6667, 0.6667, 0.3333, 1.0, 0.0, 0.6667, 2.98e-08, 0.6667, 0.3333, 1.0, 0.3333, 0.0, 0.6667, 4.967e-08, 1.0, 0.3333, 1.0, 0.3333, 0.6667, 0.3333, 0.3333, 0.6667, 0.3333, 0.6667, 0.0, 0.3333, 3.974e-08, 3.974e-08, 0.6667, 0.3333, 0.6667, 0.3333, 0.3333, 0.0, 0.3333, 1.291e-07, 0.3333, 0.3333, 0.3333, 0.3333, 0.0, 0.0, 8.941e-08, 0.3333, 0.3333, 0.3333, 0.6667, 0.6667, 0.6667, 0.6667, 0.3333, 1.0, 0.0, 0.6667, 2.98e-08, 0.6667, 0.3333, 1.0, 0.3333, 0.0, 0.6667, 4.967e-08, 1.0, 0.3333, 1.0, 0.3333, 0.6667, 0.3333, 0.3333, 0.6667, 0.3333, 0.6667, 0.0, 0.3333, 3.974e-08, 3.974e-08, 0.6667, 0.3333, 0.6667, 0.3333, 0.3333, 0.0, 0.3333, 1.291e-07, 0.3333, 0.3333, 0.3333, 0.3333, 0.0, 0.0, 8.941e-08, 0.3333, 0.3333, 0.3333, 0.6667, 0.6667, 0.6667, 0.6667, 0.3333, 1.0, 0.0, 0.6667, 2.98e-08, 0.6667, 0.3333, 1.0, 0.3333, 0.0, 0.6667, 4.967e-08, 1.0, 0.3333, 1.0, 0.3333, 0.6667, 0.3333, 0.3333, 0.6667, 0.3333, 0.6667, 0.0, 0.3333, 3.974e-08, 3.974e-08, 0.6667, 0.3333, 0.6667, 0.3333, 0.3333, 0.0, 0.3333, 1.291e-07, 0.3333, 0.3333, 0.3333, 0.3333, 0.0, 0.0, 8.941e-08, 0.3333, 0.3333, 0.3333, 0.6667, 0.6667, 0.6667, 0.6667, 0.3333, 1.0, 0.0, 0.6667, 2.98e-08, 0.6667, 0.3333, 1.0, 0.3333, 0.0, 0.6667, 4.967e-08, 1.0, 0.3333, 1.0, 0.3333, 0.6667, 0.3333, 0.3333, 0.6667, 0.3333, 0.6667, 0.0, 0.3333, 3.974e-08, 3.974e-08, 0.6667, 0.3333, 0.6667, 0.3333, 0.3333, 0.0, 0.3333, 1.291e-07, 0.3333, 0.3333, 0.3333, 0.3333, 0.0, 0.0, 8.941e-08, 0.3333, 0.3333, 0.3333, 0.6667, 0.6667, 0.6667, 0.6667, 0.3333, 1.0, 0.0, 0.6667, 2.98e-08, 0.6667, 0.3333, 1.0, 0.3333, 0.0, 0.6667, 4.967e-08, 1.0, 0.3333, 1.0, 0.3333, 0.6667, 0.3333, 0.3333, 0.6667, 0.3333, 0.6667, 0.0, 0.3333, 3.974e-08, 3.974e-08, 0.6667, 0.3333, 0.6667, 0.3333, 0.3333, 0.0, 0.3333, 1.291e-07, 0.3333, 0.3333, 0.3333, 0.3333, 0.0, 0.0, 8.941e-08, 0.3333, 0.3333, 0.3333, 0.6667, 0.6667, 0.6667, 0.6667, 0.3333, 1.0, 0.0, 0.6667, 2.98e-08, 0.6667, 0.3333, 1.0, 0.3333, 0.0, 0.6667, 4.967e-08, 1.0, 0.3333, 1.0, 0.3333, 0.6667, 0.5618, 0.3699, 0.5618, 0.685, 0.5305, 0.685, 0.5305, 0.3699, 0.5305, 0.3699, 0.5305, 0.685, 0.4999, 0.685, 0.4999, 0.3699, 0.4999, 0.3699, 0.4999, 0.685, 0.471, 0.685, 0.471, 0.3699, 0.471, 0.3699, 0.471, 0.685, 0.445, 0.685, 0.445, 0.3699, 0.445, 0.3699, 0.445, 0.685, 0.4228, 0.685, 0.4228, 0.3699, 0.6474, 0.685, 0.6474, 1.0, 0.6214, 1.0, 0.6214, 0.685, 0.6214, 0.685, 0.6214, 1.0, 0.5925, 1.0, 0.5925, 0.685, 0.5925, 0.685, 0.5925, 1.0, 0.5618, 1.0, 0.5618, 0.685, 0.5618, 0.685, 0.5618, 1.0, 0.5305, 1.0, 0.5305, 0.685, 0.5305, 0.685, 0.5305, 1.0, 0.4999, 1.0, 0.4999, 0.685, 0.4999, 0.685, 0.4999, 1.0, 0.471, 1.0, 0.471, 0.685, 0.471, 0.685, 0.471, 1.0, 0.445, 1.0, 0.445, 0.685, 0.445, 0.685, 0.445, 1.0, 0.4228, 1.0, 0.4228, 0.685, 0.7976, 0.315, 0.7976, 0.0, 0.8236, 1.878e-08, 0.8236, 0.315, 0.8236, 0.315, 0.8236, 1.878e-08, 0.8525, 1.878e-08, 0.8525, 0.315, 0.8525, 0.315, 0.8525, 1.878e-08, 0.8831, 1.878e-08, 0.8831, 0.315, 0.8831, 0.315, 0.8831, 1.878e-08, 0.9144, 1.878e-08, 0.9144, 0.315, 0.9144, 0.315, 0.9144, 1.878e-08, 0.9451, 1.878e-08, 0.9451, 0.315, 0.9451, 0.315, 0.9451, 1.878e-08, 0.974, 0.0, 0.974, 0.315, 0.974, 0.315, 0.974, 0.0, 1.0, 0.0, 1.0, 0.315, 0.8941, 0.3699, 0.8941, 0.685, 0.8719, 0.685, 0.8719, 0.3699, 0.8719, 0.3699, 0.8719, 0.685, 0.8459, 0.685, 0.8459, 0.3699, 0.8459, 0.3699, 0.8459, 0.685, 0.817, 0.685, 0.817, 0.3699, 0.817, 0.3699, 0.817, 0.685, 0.7864, 0.685, 0.7864, 0.3699, 0.7864, 0.3699, 0.7864, 0.685, 0.7551, 0.685, 0.7551, 0.3699, 0.7551, 0.3699, 0.7551, 0.685, 0.7244, 0.685, 0.7244, 0.3699, 0.7244, 0.3699, 0.7244, 0.685, 0.6955, 0.685, 0.6955, 0.3699, 0.6955, 0.3699, 0.6955, 0.685, 0.6695, 0.685, 0.6695, 0.3699, 0.6695, 0.3699, 0.6695, 0.685, 0.6474, 0.685, 0.6474, 0.3699, 0.6474, 0.3699, 0.6474, 0.685, 0.6214, 0.685, 0.6214, 0.3699, 0.6854, 0.04606, 0.6565, 0.03424, 0.6623, 0.01529, 0.6949, 0.02859, 0.5925, 0.3699, 0.5925, 0.685, 0.5618, 0.685, 0.5618, 0.3699, 0.6214, 0.3699, 0.6214, 0.685, 0.5925, 0.685, 0.5925, 0.3699, 0.234, 0.4353, 0.26, 0.4525, 0.2821, 0.4743, 0.2995, 0.5, 0.3115, 0.5285, 0.3176, 0.5588, 0.3176, 0.5896, 0.3115, 0.6199, 0.2995, 0.6485, 0.2821, 0.6741, 0.26, 0.696, 0.234, 0.7131, 0.2051, 0.7249, 0.1744, 0.731, 0.1431, 0.731, 0.1125, 0.7249, 0.08357, 0.7131, 0.05756, 0.696, 0.03545, 0.6741, 0.01807, 0.6485, 0.006102, 0.6199, 0.0, 0.5896, 2.853e-08, 0.5588, 0.006102, 0.5285, 0.01807, 0.5, 0.03545, 0.4743, 0.05756, 0.4525, 0.08357, 0.4353, 0.1125, 0.4235, 0.1431, 0.4175, 0.1744, 0.4175, 0.2051, 0.4235, 0.749, 0.07248, 0.7241, 0.0479, 0.745, 0.02284, 0.7744, 0.05192, 0.7114, 0.3067, 0.7335, 0.2849, 0.749, 0.2975, 0.7241, 0.322, 0.4514, 0.2004, 0.4575, 0.2307, 0.4383, 0.2364, 0.4315, 0.2024, 0.7509, 0.1107, 0.7335, 0.08505, 0.749, 0.07248, 0.7686, 0.1014, 0.4695, 0.1107, 0.4575, 0.1392, 0.4383, 0.1335, 0.4518, 0.1014, 0.769, 0.2004, 0.769, 0.1695, 0.789, 0.1676, 0.789, 0.2024, 0.6258, 0.3417, 0.6565, 0.3357, 0.6623, 0.3547, 0.6278, 0.3614, 0.535, 0.04606, 0.509, 0.06321, 0.4963, 0.0479, 0.5255, 0.02859, 0.535, 0.3239, 0.5639, 0.3357, 0.5581, 0.3547, 0.5255, 0.3414, 0.6258, 0.02822, 0.5946, 0.02822, 0.5926, 0.008507, 0.6278, 0.008507, 0.7509, 0.2592, 0.7629, 0.2307, 0.7821, 0.2364, 0.7686, 0.2686, 0.4695, 0.2592, 0.4869, 0.2849, 0.4714, 0.2975, 0.4518, 0.2686, 0.7114, 0.06321, 0.6854, 0.04606, 0.6949, 0.02859, 0.7241, 0.0479, 0.4514, 0.1695, 0.4514, 0.2004, 0.4315, 0.2024, 0.4315, 0.1676, 0.6854, 0.3239, 0.7114, 0.3067, 0.7241, 0.322, 0.6949, 0.3414, 0.7629, 0.1392, 0.7509, 0.1107, 0.7686, 0.1014, 0.7821, 0.1335, 0.4869, 0.08505, 0.4695, 0.1107, 0.4518, 0.1014, 0.4714, 0.07248, 0.5946, 0.3417, 0.6258, 0.3417, 0.6278, 0.3614, 0.5926, 0.3614, 0.5639, 0.03424, 0.535, 0.04606, 0.5255, 0.02859, 0.5581, 0.01529, 0.509, 0.3067, 0.535, 0.3239, 0.5255, 0.3414, 0.4963, 0.322, 0.6565, 0.03424, 0.6258, 0.02822, 0.6278, 0.008507, 0.6623, 0.01529, 0.7335, 0.2849, 0.7509, 0.2592, 0.7686, 0.2686, 0.749, 0.2975, 0.4575, 0.2307, 0.4695, 0.2592, 0.4518, 0.2686, 0.4383, 0.2364, 0.7335, 0.08505, 0.7114, 0.06321, 0.7241, 0.0479, 0.749, 0.07248, 0.4575, 0.1392, 0.4514, 0.1695, 0.4315, 0.1676, 0.4383, 0.1335, 0.6565, 0.3357, 0.6854, 0.3239, 0.6949, 0.3414, 0.6623, 0.3547, 0.769, 0.1695, 0.7629, 0.1392, 0.7821, 0.1335, 0.789, 0.1676, 0.509, 0.06321, 0.4869, 0.08505, 0.4714, 0.07248, 0.4963, 0.0479, 0.5639, 0.3357, 0.5946, 0.3417, 0.5926, 0.3614, 0.5581, 0.3547, 0.5946, 0.02822, 0.5639, 0.03424, 0.5581, 0.01529, 0.5926, 0.008507, 0.7629, 0.2307, 0.769, 0.2004, 0.789, 0.2024, 0.7821, 0.2364, 0.4869, 0.2849, 0.509, 0.3067, 0.4963, 0.322, 0.4714, 0.2975, 0.4147, 0.1478, 0.4228, 0.1882, 0.392, 0.1912, 0.385, 0.1567, 0.3176, 0.5678, 0.3176, 0.5337, 0.3556, 0.5369, 0.3556, 0.5772, 0.3556, 0.4649, 0.3556, 0.4327, 0.3936, 0.4175, 0.3936, 0.4554, 0.3176, 0.7977, 0.3176, 0.7655, 0.3556, 0.7749, 0.3556, 0.8129, 0.7241, 0.322, 0.749, 0.2975, 0.7744, 0.318, 0.745, 0.3471, 0.3176, 0.4989, 0.3176, 0.4649, 0.3556, 0.4554, 0.3556, 0.4958, 0.3176, 0.7314, 0.3176, 0.6967, 0.3556, 0.6935, 0.3556, 0.7346, 0.3936, 0.6305, 0.3936, 0.6626, 0.3556, 0.6532, 0.3556, 0.6152, 0.4518, 0.2686, 0.4714, 0.2975, 0.446, 0.318, 0.4228, 0.2838, 0.3176, 0.6626, 0.3176, 0.6305, 0.3556, 0.6152, 0.3556, 0.6532, 0.3936, 0.6967, 0.3936, 0.7314, 0.3556, 0.7346, 0.3556, 0.6935, 0.4963, 0.322, 0.5255, 0.3414, 0.5101, 0.3699, 0.4754, 0.3471, 0.3936, 0.7314, 0.3936, 0.7655, 0.3556, 0.7749, 0.3556, 0.7346, 0.4963, 0.0479, 0.4714, 0.07248, 0.446, 0.05192, 0.4754, 0.02284, 0.3556, 0.5678, 0.3556, 0.5337, 0.3936, 0.5369, 0.3936, 0.5772, 0.7686, 0.1014, 0.749, 0.07248, 0.7744, 0.05192, 0.7976, 0.0861, 0.3176, 0.5999, 0.3176, 0.5678, 0.3556, 0.5772, 0.3556, 0.6152, 0.3556, 0.4989, 0.3556, 0.4649, 0.3936, 0.4554, 0.3936, 0.4958, 0.7241, 0.0479, 0.6949, 0.02859, 0.7104, 9.389e-08, 0.745, 0.02284, 0.3176, 0.5337, 0.3176, 0.4989, 0.3556, 0.4958, 0.3556, 0.5369, 0.6949, 0.3414, 0.7241, 0.322, 0.745, 0.3471, 0.7104, 0.3699, 0.3176, 0.7655, 0.3176, 0.7314, 0.3556, 0.7346, 0.3556, 0.7749, 0.749, 0.2975, 0.7686, 0.2686, 0.7976, 0.2838, 0.7744, 0.318, 0.3176, 0.4649, 0.3176, 0.4327, 0.3556, 0.4175, 0.3556, 0.4554, 0.3176, 0.6967, 0.3176, 0.6626, 0.3556, 0.6532, 0.3556, 0.6935, 0.3936, 0.6626, 0.3936, 0.6967, 0.3556, 0.6935, 0.3556, 0.6532, 0.4714, 0.2975, 0.4963, 0.322, 0.4754, 0.3471, 0.446, 0.318, 0.5255, 0.02859, 0.4963, 0.0479, 0.4754, 0.02284, 0.5101, 0.0, 0.3556, 0.5999, 0.3556, 0.5678, 0.3936, 0.5772, 0.3936, 0.6152, 0.3936, 0.7655, 0.3936, 0.7977, 0.3556, 0.8129, 0.3556, 0.7749, 0.4714, 0.07248, 0.4518, 0.1014, 0.4228, 0.0861, 0.446, 0.05192, 0.3556, 0.5337, 0.3556, 0.4989, 0.3936, 0.4958, 0.3936, 0.5369, 0.2292, 0.387, 0.1936, 0.387, 0.2035, 0.2877, 0.2193, 0.2877, 0.1498, 0.4094, 0.1113, 0.3937, 0.1259, 0.3667, 0.1588, 0.3801, 0.07665, 0.0466, 0.1113, 0.02376, 0.1259, 0.05077, 0.09634, 0.07028, 0.4228, 0.2293, 0.4147, 0.2696, 0.385, 0.2607, 0.392, 0.2263, 0.07665, 0.3709, 0.0472, 0.3418, 0.07119, 0.3223, 0.09634, 0.3472, 0.1498, 0.008021, 0.1906, 0.0, 0.1936, 0.03049, 0.1588, 0.03734, 0.3988, 0.3076, 0.3756, 0.3418, 0.3517, 0.3223, 0.3714, 0.2932, 0.2322, 5.633e-08, 0.2731, 0.008021, 0.2641, 0.03734, 0.2292, 0.03049, 0.02406, 0.3076, 0.008125, 0.2696, 0.03782, 0.2607, 0.05143, 0.2932, 0.3462, 0.3709, 0.3116, 0.3937, 0.2969, 0.3667, 0.3265, 0.3472, 0.3116, 0.02376, 0.3462, 0.0466, 0.3265, 0.07028, 0.2969, 0.05077, 0.0, 0.2293, 3.804e-08, 0.1882, 0.03088, 0.1912, 0.03088, 0.2263, 0.2731, 0.4094, 0.2322, 0.4175, 0.2292, 0.387, 0.2641, 0.3801, 0.3756, 0.07567, 0.3988, 0.1099, 0.3714, 0.1243, 0.3517, 0.09511, 0.008125, 0.1478, 0.02406, 0.1099, 0.05143, 0.1243, 0.03782, 0.1567, 0.3988, 0.1099, 0.4147, 0.1478, 0.385, 0.1567, 0.3714, 0.1243, 0.1906, 0.4175, 0.1498, 0.4094, 0.1588, 0.3801, 0.1936, 0.387, 0.0472, 0.07567, 0.07665, 0.0466, 0.09634, 0.07028, 0.07119, 0.09511, 0.4228, 0.1882, 0.4228, 0.2293, 0.392, 0.2263, 0.392, 0.1912, 0.1113, 0.3937, 0.07665, 0.3709, 0.09634, 0.3472, 0.1259, 0.3667, 0.1113, 0.02376, 0.1498, 0.008021, 0.1588, 0.03734, 0.1259, 0.05077, 0.4147, 0.2696, 0.3988, 0.3076, 0.3714, 0.2932, 0.385, 0.2607, 0.0472, 0.3418, 0.02406, 0.3076, 0.05143, 0.2932, 0.07119, 0.3223, 0.1906, 0.0, 0.2322, 5.633e-08, 0.2292, 0.03049, 0.1936, 0.03049, 0.3756, 0.3418, 0.3462, 0.3709, 0.3265, 0.3472, 0.3517, 0.3223, 0.2731, 0.008021, 0.3116, 0.02376, 0.2969, 0.05077, 0.2641, 0.03734, 0.008125, 0.2696, 0.0, 0.2293, 0.03088, 0.2263, 0.03782, 0.2607, 0.3116, 0.3937, 0.2731, 0.4094, 0.2641, 0.3801, 0.2969, 0.3667, 0.3462, 0.0466, 0.3756, 0.07567, 0.3517, 0.09511, 0.3265, 0.07028, 3.804e-08, 0.1882, 0.008125, 0.1478, 0.03782, 0.1567, 0.03088, 0.1912, 0.2322, 0.4175, 0.1906, 0.4175, 0.1936, 0.387, 0.2292, 0.387, 0.02406, 0.1099, 0.0472, 0.07567, 0.07119, 0.09511, 0.05143, 0.1243, 0.2493, 0.2787, 0.2348, 0.2847, 0.2302, 0.2697, 0.2418, 0.2649, 0.05143, 0.1243, 0.07119, 0.09511, 0.1493, 0.1584, 0.1405, 0.1713, 0.385, 0.1567, 0.392, 0.1912, 0.2914, 0.2009, 0.2883, 0.1857, 0.1588, 0.3801, 0.1259, 0.3667, 0.1735, 0.2787, 0.1881, 0.2847, 0.09634, 0.07028, 0.1259, 0.05077, 0.1735, 0.1387, 0.1604, 0.1474, 0.392, 0.2263, 0.385, 0.2607, 0.2883, 0.2318, 0.2914, 0.2165, 0.09634, 0.3472, 0.07119, 0.3223, 0.1493, 0.2591, 0.1604, 0.2701, 0.1588, 0.03734, 0.1936, 0.03049, 0.2035, 0.1298, 0.1881, 0.1328, 0.3714, 0.2932, 0.3517, 0.3223, 0.2736, 0.2591, 0.2823, 0.2461, 0.2292, 0.03049, 0.2641, 0.03734, 0.2348, 0.1328, 0.2193, 0.1298, 0.05143, 0.2932, 0.03782, 0.2607, 0.1345, 0.2318, 0.1405, 0.2461, 0.3265, 0.3472, 0.2969, 0.3667, 0.2493, 0.2787, 0.2624, 0.2701, 0.2969, 0.05077, 0.3265, 0.07028, 0.2624, 0.1474, 0.2493, 0.1387, 0.03088, 0.2263, 0.03088, 0.1912, 0.1314, 0.2009, 0.1314, 0.2165, 0.2641, 0.3801, 0.2292, 0.387, 0.2193, 0.2877, 0.2348, 0.2847, 0.3517, 0.09511, 0.3714, 0.1243, 0.2823, 0.1713, 0.2736, 0.1584, 0.03782, 0.1567, 0.05143, 0.1243, 0.1405, 0.1713, 0.1345, 0.1857, 0.3714, 0.1243, 0.385, 0.1567, 0.2883, 0.1857, 0.2823, 0.1713, 0.1936, 0.387, 0.1588, 0.3801, 0.1881, 0.2847, 0.2035, 0.2877, 0.07119, 0.09511, 0.09634, 0.07028, 0.1604, 0.1474, 0.1493, 0.1584, 0.392, 0.1912, 0.392, 0.2263, 0.2914, 0.2165, 0.2914, 0.2009, 0.1259, 0.3667, 0.09634, 0.3472, 0.1604, 0.2701, 0.1735, 0.2787, 0.1259, 0.05077, 0.1588, 0.03734, 0.1881, 0.1328, 0.1735, 0.1387, 0.385, 0.2607, 0.3714, 0.2932, 0.2823, 0.2461, 0.2883, 0.2318, 0.07119, 0.3223, 0.05143, 0.2932, 0.1405, 0.2461, 0.1493, 0.2591, 0.1936, 0.03049, 0.2292, 0.03049, 0.2193, 0.1298, 0.2035, 0.1298, 0.3517, 0.3223, 0.3265, 0.3472, 0.2624, 0.2701, 0.2736, 0.2591, 0.2641, 0.03734, 0.2969, 0.05077, 0.2493, 0.1387, 0.2348, 0.1328, 0.03782, 0.2607, 0.03088, 0.2263, 0.1314, 0.2165, 0.1345, 0.2318, 0.2969, 0.3667, 0.2641, 0.3801, 0.2348, 0.2847, 0.2493, 0.2787, 0.3265, 0.07028, 0.3517, 0.09511, 0.2736, 0.1584, 0.2624, 0.1474, 0.03088, 0.1912, 0.03782, 0.1567, 0.1345, 0.1857, 0.1314, 0.2009, 0.2613, 0.1683, 0.2683, 0.1787, 0.2732, 0.1902, 0.2756, 0.2025, 0.2756, 0.215, 0.2732, 0.2272, 0.2683, 0.2388, 0.2613, 0.2491, 0.2524, 0.258, 0.2418, 0.2649, 0.2302, 0.2697, 0.2177, 0.2721, 0.2051, 0.2721, 0.1927, 0.2697, 0.181, 0.2649, 0.1705, 0.258, 0.1615, 0.2491, 0.1545, 0.2388, 0.1497, 0.2272, 0.1472, 0.215, 0.1472, 0.2025, 0.1497, 0.1902, 0.1545, 0.1787, 0.1615, 0.1683, 0.1705, 0.1595, 0.181, 0.1525, 0.1927, 0.1478, 0.2051, 0.1453, 0.2177, 0.1453, 0.2302, 0.1478, 0.2418, 0.1525, 0.2524, 0.1595, 0.2624, 0.1474, 0.2736, 0.1584, 0.2613, 0.1683, 0.2524, 0.1595, 0.1314, 0.2009, 0.1345, 0.1857, 0.1497, 0.1902, 0.1472, 0.2025, 0.2193, 0.2877, 0.2035, 0.2877, 0.2051, 0.2721, 0.2177, 0.2721, 0.1405, 0.1713, 0.1493, 0.1584, 0.1615, 0.1683, 0.1545, 0.1787, 0.2883, 0.1857, 0.2914, 0.2009, 0.2756, 0.2025, 0.2732, 0.1902, 0.1881, 0.2847, 0.1735, 0.2787, 0.181, 0.2649, 0.1927, 0.2697, 0.1604, 0.1474, 0.1735, 0.1387, 0.181, 0.1525, 0.1705, 0.1595, 0.2914, 0.2165, 0.2883, 0.2318, 0.2732, 0.2272, 0.2756, 0.215, 0.1604, 0.2701, 0.1493, 0.2591, 0.1615, 0.2491, 0.1705, 0.258, 0.1881, 0.1328, 0.2035, 0.1298, 0.2051, 0.1453, 0.1927, 0.1478, 0.2823, 0.2461, 0.2736, 0.2591, 0.2613, 0.2491, 0.2683, 0.2388, 0.2193, 0.1298, 0.2348, 0.1328, 0.2302, 0.1478, 0.2177, 0.1453, 0.1405, 0.2461, 0.1345, 0.2318, 0.1497, 0.2272, 0.1545, 0.2388, 0.2624, 0.2701, 0.2493, 0.2787, 0.2418, 0.2649, 0.2524, 0.258, 0.2493, 0.1387, 0.2624, 0.1474, 0.2524, 0.1595, 0.2418, 0.1525, 0.1314, 0.2165, 0.1314, 0.2009, 0.1472, 0.2025, 0.1472, 0.215, 0.2348, 0.2847, 0.2193, 0.2877, 0.2177, 0.2721, 0.2302, 0.2697, 0.2736, 0.1584, 0.2823, 0.1713, 0.2683, 0.1787, 0.2613, 0.1683, 0.1345, 0.1857, 0.1405, 0.1713, 0.1545, 0.1787, 0.1497, 0.1902, 0.2823, 0.1713, 0.2883, 0.1857, 0.2732, 0.1902, 0.2683, 0.1787, 0.2035, 0.2877, 0.1881, 0.2847, 0.1927, 0.2697, 0.2051, 0.2721, 0.1493, 0.1584, 0.1604, 0.1474, 0.1705, 0.1595, 0.1615, 0.1683, 0.2914, 0.2009, 0.2914, 0.2165, 0.2756, 0.215, 0.2756, 0.2025, 0.1735, 0.2787, 0.1604, 0.2701, 0.1705, 0.258, 0.181, 0.2649, 0.1735, 0.1387, 0.1881, 0.1328, 0.1927, 0.1478, 0.181, 0.1525, 0.2883, 0.2318, 0.2823, 0.2461, 0.2683, 0.2388, 0.2732, 0.2272, 0.1493, 0.2591, 0.1405, 0.2461, 0.1545, 0.2388, 0.1615, 0.2491, 0.2035, 0.1298, 0.2193, 0.1298, 0.2177, 0.1453, 0.2051, 0.1453, 0.2736, 0.2591, 0.2624, 0.2701, 0.2524, 0.258, 0.2613, 0.2491, 0.2348, 0.1328, 0.2493, 0.1387, 0.2418, 0.1525, 0.2302, 0.1478, 0.1345, 0.2318, 0.1314, 0.2165, 0.1472, 0.215, 0.1497, 0.2272, 0.0, 0.7697, 2.724e-08, 0.5358, 0.2274, 0.5356, 0.2274, 0.7695, 0.2464, 0.3848, 0.2464, 0.1509, 0.2642, 0.1509, 0.2642, 0.3848, 0.4923, 0.5322, 0.4923, 0.7661, 0.3808, 0.6955, 0.3808, 0.6028, 0.5106, 0.383, 0.5106, 0.1491, 0.5285, 0.1491, 0.5285, 0.383, 0.5106, 0.383, 0.2821, 0.383, 0.2821, 0.1491, 0.5106, 0.1491, 0.9854, 0.3848, 0.9854, 0.1509, 0.9927, 0.1509, 0.9927, 0.3848, 0.2464, 0.3848, 0.01788, 0.3848, 0.01788, 0.1509, 0.2464, 0.1509, 0.9927, 0.3848, 1.0, 0.3848, 1.0, 0.5356, 0.9927, 0.5356, 0.9927, 0.3848, 0.9927, 0.1509, 1.0, 0.1509, 1.0, 0.3848, 1.0, 0.1509, 0.9927, 0.1509, 0.9927, 0.0, 1.0, 0.0, 0.757, 0.1491, 0.757, 0.383, 0.5285, 0.383, 0.5285, 0.1491, 0.9854, 0.1481, 0.9854, 0.382, 0.757, 0.382, 0.757, 0.1481, 0.2464, 0.3848, 0.2642, 0.3848, 0.2642, 0.5329, 0.2464, 0.5329, 0.2821, 0.1491, 0.2821, 0.383, 0.2642, 0.383, 0.2642, 0.1491, 0.0, 0.3848, 0.01788, 0.3848, 0.01788, 0.5339, 2.724e-08, 0.5339, 0.01788, 0.1509, 0.01788, 0.3848, 0.0, 0.3848, 2.724e-08, 0.1509, 0.01788, 0.1509, 2.724e-08, 0.1509, 0.0, 0.001755, 0.01788, 0.001755, 0.2642, 0.1509, 0.2464, 0.1509, 0.2464, 0.002727, 0.2642, 0.002727, 0.5102, 0.766, 0.5102, 0.5321, 0.5175, 0.5321, 0.5175, 0.766, 0.9043, 0.7641, 0.9043, 0.5302, 0.9116, 0.5302, 0.9116, 0.7641, 0.9927, 0.1509, 0.9854, 0.1509, 0.9854, 0.0, 0.9927, 0.0, 0.9854, 0.3848, 0.9927, 0.3848, 0.9927, 0.5356, 0.9854, 0.5356, 0.01788, 0.3848, 0.2464, 0.3848, 0.2464, 0.5356, 0.01788, 0.5356, 0.2464, 0.1509, 0.01788, 0.1509, 0.01788, 0.0, 0.2464, 0.0, 0.9043, 0.5302, 0.9043, 0.7641, 0.757, 0.7641, 0.757, 0.5302, 0.6096, 0.766, 0.6096, 0.5321, 0.757, 0.5321, 0.757, 0.766, 0.4923, 0.7657, 0.4923, 0.5321, 0.5102, 0.5321, 0.5102, 0.7657, 0.5859, 0.8577, 0.5859, 0.6249, 0.6038, 0.6249, 0.6038, 0.8577, 0.2642, 0.383, 0.2821, 0.383, 0.2821, 0.5321, 0.2642, 0.5321, 0.2821, 0.1491, 0.2642, 0.1491, 0.2642, 0.0, 0.2821, 0.0, 0.5285, 0.383, 0.757, 0.383, 0.757, 0.5321, 0.5285, 0.5321, 0.757, 0.1491, 0.5285, 0.1491, 0.5285, 2.788e-08, 0.757, 0.0, 0.9026, 0.7641, 0.9026, 0.998, 0.757, 0.998, 0.757, 0.7641, 0.6096, 0.9999, 0.6096, 0.766, 0.7552, 0.766, 0.7552, 0.9999, 0.2453, 0.5356, 0.2453, 0.7692, 0.2274, 0.7692, 0.2274, 0.5356, 0.2453, 0.7685, 0.2453, 0.5356, 0.2632, 0.5357, 0.2632, 0.7685, 0.5285, 0.1491, 0.5106, 0.1491, 0.5106, 0.0009718, 0.5285, 0.0009718, 0.5106, 0.383, 0.5285, 0.383, 0.5285, 0.5312, 0.5106, 0.5312, 0.9854, 0.1481, 0.757, 0.1481, 0.757, 0.0, 0.9854, 0.0, 0.757, 0.382, 0.9854, 0.382, 0.9854, 0.5302, 0.757, 0.5302, 0.2642, 1.0, 0.2642, 0.7661, 0.4089, 0.7661, 0.4089, 1.0, 0.4089, 1.0, 0.4089, 0.7661, 0.5537, 0.7661, 0.5537, 1.0, 0.01788, 0.0, 0.01788, 0.1509, 0.01788, 0.3848, 0.01788, 0.5356, 2.724e-08, 0.5339, 0.0, 0.3848, 2.724e-08, 0.1509, 0.0, 0.001755, 0.5403, 0.7359, 0.5403, 0.7176, 0.5329, 0.7359, 0.5402, 0.7359, 0.5476, 0.7176, 0.5403, 0.7176, 0.5477, 0.7359, 0.5477, 0.7176, 0.2464, 0.5356, 0.2464, 0.3848, 0.2464, 0.1509, 0.2464, 0.0, 0.2642, 0.002727, 0.2642, 0.1509, 0.2642, 0.3848, 0.2642, 0.5329, 0.5194, 0.7346, 0.5261, 0.7374, 0.5261, 0.7176, 0.5192, 0.7345, 0.5329, 0.7176, 0.5262, 0.7204, 0.5261, 0.7205, 0.5329, 0.7374, 0.1335, 0.7697, 0.1335, 0.8624, 0.06675, 0.8624, 0.06675, 0.7697, 0.2642, 0.5321, 0.4923, 0.5322, 0.3808, 0.6028, 0.2904, 0.6027, 0.2642, 0.766, 0.2642, 0.5321, 0.2904, 0.6027, 0.2904, 0.6954, 0.4923, 0.7661, 0.2642, 0.766, 0.2904, 0.6954, 0.3808, 0.6955, 0.5192, 0.6248, 0.5192, 0.5321, 0.6096, 0.5322, 0.6096, 0.6249, 1.362e-08, 0.8624, 0.0, 0.7697, 0.06675, 0.7697, 0.06675, 0.8624, 0.2002, 0.7697, 0.2002, 0.8624, 0.1335, 0.8624, 0.1335, 0.7697, 0.5192, 0.7176, 0.5192, 0.6249, 0.5859, 0.6249, 0.5859, 0.7176])
me_cube_002.materials.append(mat_windowshades)
me_cube_002.materials.append(mat_doorknob)
me_cube_002.materials.append(mat_maindoor)
me_cube_002.materials.append(mat_doorframe)
me_cube_002.use_remesh_preserve_volume = False
me_cube_002.use_remesh_preserve_attributes = False
me_cube_002.use_mirror_vertex_groups = False
me_cube_002.update()

# ---- objects
ob_point_004 = bpy.data.objects.new('Point.004', light_point_004)
ob_point_003 = bpy.data.objects.new('Point.003', light_point_003)
ob_point_002 = bpy.data.objects.new('Point.002', light_point_002)
ob_point_001 = bpy.data.objects.new('Point.001', light_point_001)
ob_point = bpy.data.objects.new('Point', light_point)
ob_cube_001 = bpy.data.objects.new('Cube.001', me_cube_002)

# ---- transforms, parenting, visibility, modifiers, constraints
ob_point_004.location = (0.1536, 0.05735, 3.074)
ob_point_004.hide_viewport = True
ob_point_004.lineart.crease_threshold = 0.0
ob_point_003.location = (0.1536, -2.615, 1.247)
ob_point_003.hide_viewport = True
ob_point_003.lineart.crease_threshold = 0.0
ob_point_002.location = (0.1536, 2.884, 1.247)
ob_point_002.hide_viewport = True
ob_point_002.lineart.crease_threshold = 0.0
ob_point_001.location = (-2.271, 0.0, 1.247)
ob_point_001.hide_viewport = True
ob_point_001.lineart.crease_threshold = 0.0
ob_point.location = (1.534, 0.0, 1.247)
ob_point.hide_viewport = True
ob_point.lineart.crease_threshold = 0.0
ob_cube_001.location = (0.0, 0.0, 0.0)
ob_cube_001.lineart.crease_threshold = 0.0

# ---- collection membership
col_collection_1.objects.link(ob_point_004)
col_collection_1.objects.link(ob_point_003)
col_collection_1.objects.link(ob_point_002)
col_collection_1.objects.link(ob_point_001)
col_collection_1.objects.link(ob_point)
col_collection_1.objects.link(ob_cube_001)

# ---- scene / render settings (as saved in the file)
scene.frame_start = 1; scene.frame_end = 250; scene.frame_set(1)
scene.render.engine = 'BLENDER_EEVEE_NEXT'
scene.render.resolution_percentage = 50
scene.render.dither_intensity = 0.0
scene.cycles.use_denoising = False
scene.cycles.samples = 10
scene.cycles.sampling_pattern = 'TABULATED_SOBOL'
scene.cycles.light_sampling_threshold = 0.0
scene.cycles.use_adaptive_sampling = False
scene.cycles.use_light_tree = False
scene.cycles.blur_glossy = 0.0
scene.cycles.pixel_filter_type = 'GAUSSIAN'
scene.cycles.sample_clamp_indirect = 0.0
scene.view_settings.view_transform = 'Standard'
bpy.context.view_layer.update()

# ---- added for rendering (the .blend has no active camera): camera
cam_auto = bpy.data.cameras.new('AutoCamera')
cam_auto.lens = 50.0
cam_auto.sensor_width = 36.0
cam_auto.clip_end = 1000.0
ob_auto_camera = bpy.data.objects.new('AutoCamera', cam_auto)
scene.collection.objects.link(ob_auto_camera)
ob_auto_camera.location = (4.33507, -5.19804, 3.52713)
ob_auto_camera.rotation_euler = (1.09748, -7.21219e-08, 0.694738)
scene.camera = ob_auto_camera
bpy.context.view_layer.update()
